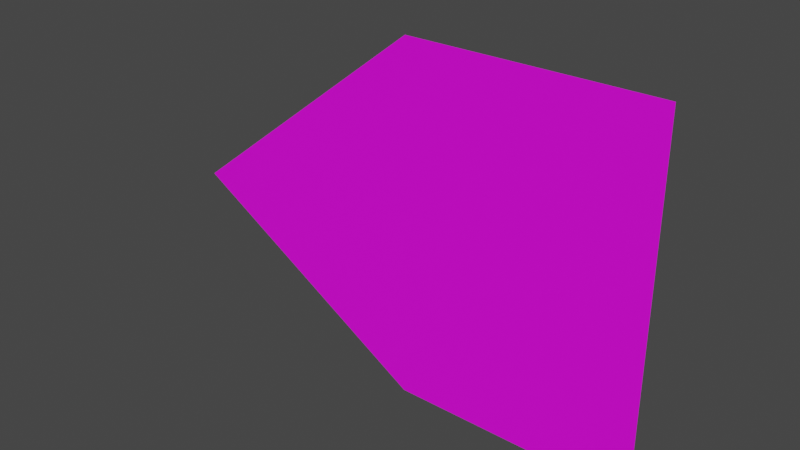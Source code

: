 # Source: fern_leaf.blend  (saved by Blender 3.2.14; exported with 4.5.12 LTS)
import bpy
from mathutils import Matrix  # noqa: F401  (used for matrix-valued properties, if any)

bpy.ops.wm.read_factory_settings(use_empty=True)
scene = bpy.context.scene
scene.name = 'Scene'

# ---- collections
col_collection = bpy.data.collections.new('Collection'); scene.collection.children.link(col_collection)

# ---- images (referenced by path relative to the original .blend; pixels are not part of the script)
import os
ASSET_DIR = os.environ.get("B2B_ASSET_DIR", "")  # directory of the original .blend (textures are referenced by path, not embedded)
HERE = os.path.dirname(os.path.abspath(__file__))  # packed textures are extracted next to this script under _unpacked/

def load_image(name, relpath, width, height, colorspace="sRGB"):
    """Load a texture the original file referenced (path relative to the .blend, or extracted next to this script)."""
    p = next((c for c in (os.path.join(HERE, relpath), os.path.join(ASSET_DIR, relpath)) if relpath and os.path.exists(c)), "")
    if p:
        img = bpy.data.images.load(p, check_existing=True)
        img.name = name
    else:  # same state as the original file: an image datablock whose file is absent (Cycles renders it pink)
        img = bpy.data.images.new(name, width, height)
        img.source = "FILE"
        img.filepath = "//" + (relpath or name)
    img.colorspace_settings.name = colorspace
    return img
img_fern_leaf_texture_png = load_image('fern_leaf_texture.png', 'fern_leaf_texture.png', 1024, 1024, 'sRGB')

# ---- materials (node trees are filled in below, after node groups)
mat_leaf = bpy.data.materials.new('leaf')
mat_leaf.alpha_threshold = 0.0
mat_leaf.use_transparent_shadow = False
mat_leaf.line_color = (0.0, 0.0, 0.0, 1.0)

# ---- material node trees
mat_leaf.use_nodes = True; mat_leaf.node_tree.nodes.clear()
_N = mat_leaf.node_tree.nodes; _L = mat_leaf.node_tree.links
n0 = _N.new('ShaderNodeBsdfPrincipled'); n0.name = 'Principled BSDF'; n0.location = (10, 300)
n0.distribution = 'GGX'
n0.subsurface_method = 'RANDOM_WALK_SKIN'
n0.inputs[3].default_value = 1.45
n0.inputs[27].default_value = (0.0, 0.0, 0.0, 1.0)
n0.inputs[28].default_value = 1.0
n1 = _N.new('ShaderNodeTexImage'); n1.name = 'Image Texture'; n1.location = (-460, 175)
n1.image = img_fern_leaf_texture_png
n2 = _N.new('ShaderNodeOutputMaterial'); n2.name = 'Material Output'; n2.location = (442, 318)
_L.new(n0.outputs[0], n2.inputs[0])
_L.new(n1.outputs[0], n0.inputs[0])
_L.new(n1.outputs[1], n0.inputs[4])
n2.is_active_output = True

# ---- world
world_world = bpy.data.worlds.new('World'); scene.world = world_world
world_world.use_nodes = True; world_world.node_tree.nodes.clear()
_N = world_world.node_tree.nodes; _L = world_world.node_tree.links
n0 = _N.new('ShaderNodeOutputWorld'); n0.name = 'World Output'; n0.location = (300, 300)
n1 = _N.new('ShaderNodeBackground'); n1.name = 'Background'; n1.location = (10, 300)
n1.inputs[0].default_value = (0.05088, 0.05088, 0.05088, 1.0)
_L.new(n1.outputs[0], n0.inputs[0])
n0.is_active_output = True
world_world.color = (0.05088, 0.05088, 0.05088)
world_world.use_sun_shadow = False
world_world.sun_shadow_jitter_overblur = 0.0

# ---- meshes
me_plane = bpy.data.meshes.new('Plane')
me_plane.from_pydata([(0.0002201, 6.482e-08, -0.876), (0.0002198, -1.368e-08, 0.9198), (-1.232, 1.157e-08, -0.8716), (-1.232, -6.654e-08, 0.9154), (-2.517, -2.27e-08, -0.08758)], [], [(0, 3, 1), (0, 2, 3), (4, 3, 2)])
_uv = me_plane.uv_layers.new(name='UVMap')
_uv.uv.foreach_set('vector', [0.0, 0.0, 0.9975, 0.4895, 1.0, 0.0, 0.0, 0.0, 0.002463, 0.4895, 0.9975, 0.4895, 0.439, 1.0, 0.9975, 0.4895, 0.002463, 0.4895])
me_plane.materials.append(mat_leaf)
me_plane.update()

# ---- objects
ob_fern_leaf = bpy.data.objects.new('fern_leaf', me_plane)

# ---- transforms, parenting, visibility, modifiers, constraints
ob_fern_leaf.location = (0.0, 0.0, 0.0)

# ---- collection membership
col_collection.objects.link(ob_fern_leaf)

# ---- scene / render settings (as saved in the file)
scene.frame_start = 1; scene.frame_end = 250; scene.frame_set(1)
scene.render.engine = 'BLENDER_EEVEE_NEXT'
scene.cycles.sampling_pattern = 'TABULATED_SOBOL'
scene.cycles.use_light_tree = False
scene.view_settings.view_transform = 'Filmic'
bpy.context.view_layer.update()

# ---- added for rendering (the .blend has no active camera and no usable light): camera, sun
cam_auto = bpy.data.cameras.new('AutoCamera')
cam_auto.lens = 50.0
cam_auto.sensor_width = 36.0
cam_auto.clip_end = 1000.0
ob_auto_camera = bpy.data.objects.new('AutoCamera', cam_auto)
scene.collection.objects.link(ob_auto_camera)
ob_auto_camera.location = (1.60255, -3.43317, 2.31067)
ob_auto_camera.rotation_euler = (1.09748, -7.21219e-08, 0.694738)
scene.camera = ob_auto_camera
light_auto_sun = bpy.data.lights.new('AutoSun', 'SUN')
light_auto_sun.energy = 3.0
light_auto_sun.angle = 0.0523599
ob_auto_sun = bpy.data.objects.new('AutoSun', light_auto_sun)
scene.collection.objects.link(ob_auto_sun)
ob_auto_sun.rotation_euler = (0.872665, 0.174533, 0.523599)
bpy.context.view_layer.update()
